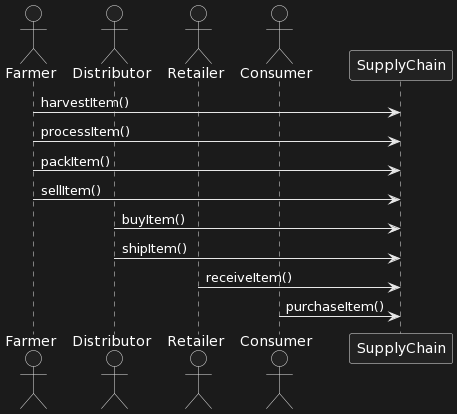

The diagram above was rendered by PlantUML. Its source (embedded in the PNG):
@startuml
actor Farmer
actor Distributor
actor Retailer
actor Consumer

Farmer -> SupplyChain: harvestItem()
Farmer -> SupplyChain: processItem()
Farmer -> SupplyChain: packItem()
Farmer -> SupplyChain: sellItem()
Distributor -> SupplyChain: buyItem()
Distributor -> SupplyChain: shipItem()
Retailer -> SupplyChain: receiveItem()
Consumer -> SupplyChain: purchaseItem()
@enduml